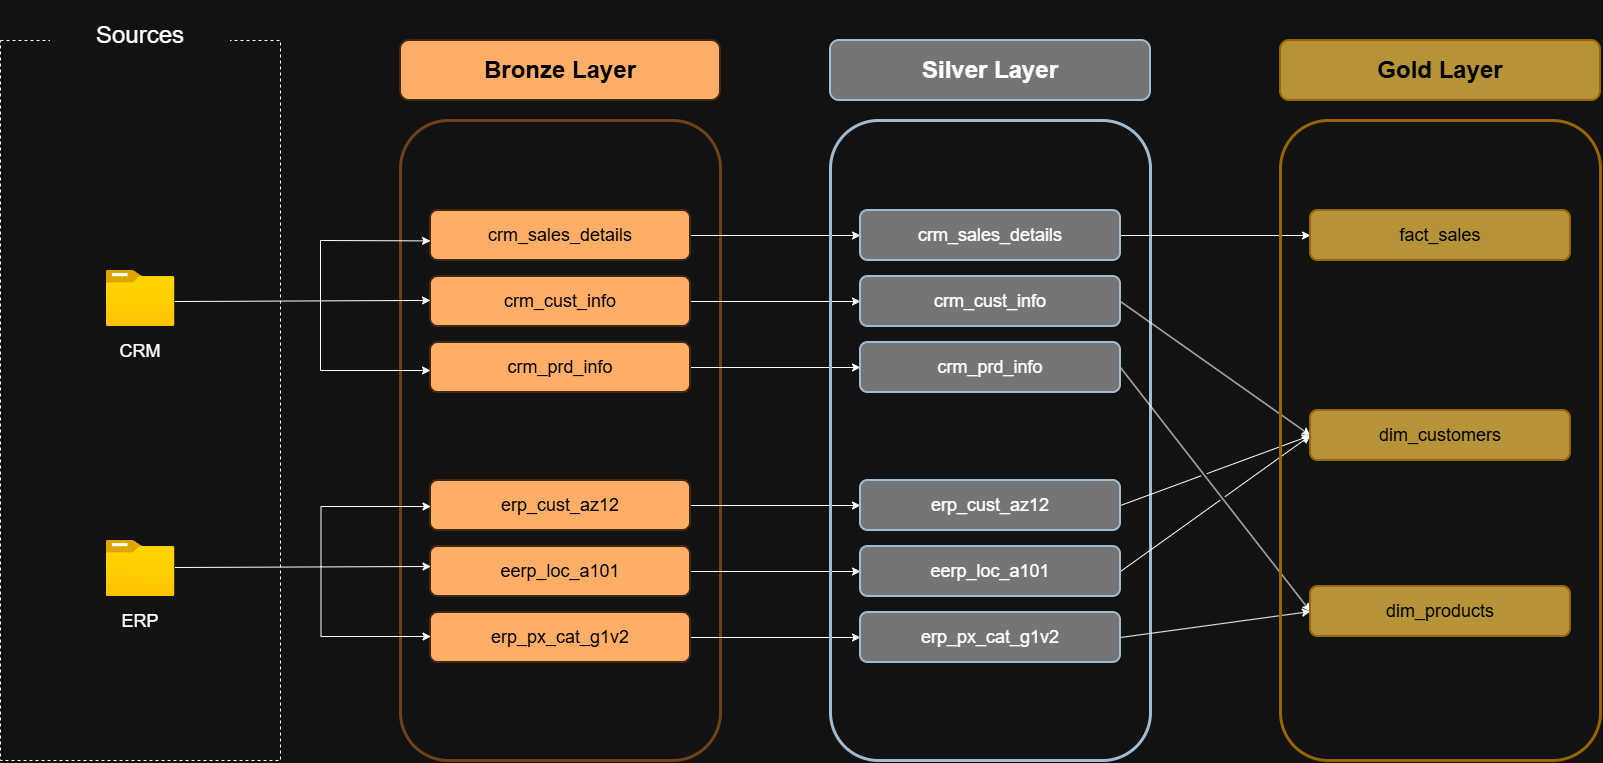

The diagram above was exported from draw.io. Its source (the exported page's mxGraphModel, read from the mxfile embedded in the PNG):
<mxGraphModel dx="3275" dy="1329" grid="1" gridSize="10" guides="1" tooltips="1" connect="1" arrows="1" fold="1" page="0" pageScale="1" pageWidth="850" pageHeight="1100" math="0" shadow="0">
  <root>
    <mxCell id="0" />
    <mxCell id="1" parent="0" />
    <mxCell id="d1GxpAG6qlbB4eJR1Ytn-1" parent="1" style="rounded=0;whiteSpace=wrap;html=1;fillColor=none;dashed=1;" value="" vertex="1">
      <mxGeometry height="720" width="280" x="-480" y="160" as="geometry" />
    </mxCell>
    <mxCell id="d1GxpAG6qlbB4eJR1Ytn-2" parent="1" style="rounded=1;whiteSpace=wrap;html=1;roundedPerimeter=1;strokeColor=none;" value="&lt;font style=&quot;font-size: 24px;&quot;&gt;Sources&lt;/font&gt;" vertex="1">
      <mxGeometry height="70" width="180" x="-430" y="120" as="geometry" />
    </mxCell>
    <mxCell id="d1GxpAG6qlbB4eJR1Ytn-3" parent="1" style="image;aspect=fixed;html=1;align=center;fontSize=12;image=img/lib/azure2/general/Folder_Blank.svg;points=[[0.5,0.083,0],[0.5,1,0],[0.003,0.5,0],[0.998,0.554,0],[0.99,0.114,0],[0.987,0.996,0],[0.013,0.996,0],[0.013,0.004,0]];labelPerimeter=1;" value="" vertex="1">
      <mxGeometry height="56.00000000000001" width="69" x="-374.5" y="390" as="geometry" />
    </mxCell>
    <mxCell id="d1GxpAG6qlbB4eJR1Ytn-4" parent="1" style="text;html=1;whiteSpace=wrap;strokeColor=none;fillColor=none;align=center;verticalAlign=middle;rounded=0;" value="&lt;font style=&quot;font-size: 18px;&quot;&gt;CRM&lt;/font&gt;" vertex="1">
      <mxGeometry height="30" width="60" x="-370" y="456" as="geometry" />
    </mxCell>
    <mxCell id="d1GxpAG6qlbB4eJR1Ytn-5" parent="1" style="image;aspect=fixed;html=1;align=center;fontSize=12;image=img/lib/azure2/general/Folder_Blank.svg;points=[[0.5,0.083,0],[0.5,1,0],[0.003,0.5,0],[0.998,0.554,0],[0.99,0.114,0],[0.987,0.996,0],[0.013,0.996,0],[0.013,0.004,0]];labelPerimeter=1;" value="" vertex="1">
      <mxGeometry height="56.00000000000001" width="69" x="-374.5" y="660" as="geometry" />
    </mxCell>
    <mxCell id="d1GxpAG6qlbB4eJR1Ytn-6" parent="1" style="text;html=1;whiteSpace=wrap;strokeColor=none;fillColor=none;align=center;verticalAlign=middle;rounded=0;" value="&lt;font style=&quot;font-size: 18px;&quot;&gt;ERP&lt;/font&gt;" vertex="1">
      <mxGeometry height="30" width="60" x="-370" y="726" as="geometry" />
    </mxCell>
    <mxCell id="d1GxpAG6qlbB4eJR1Ytn-9" parent="1" style="rounded=1;whiteSpace=wrap;html=1;roundedPerimeter=1;fillColor=none;strokeColor=light-dark(#FFFFFF,#6E4216);strokeWidth=3;" value="" vertex="1">
      <mxGeometry height="640" width="320" x="-80" y="240" as="geometry" />
    </mxCell>
    <mxCell id="d1GxpAG6qlbB4eJR1Ytn-10" parent="1" style="rounded=1;whiteSpace=wrap;html=1;roundedPerimeter=1;strokeColor=light-dark(#FFFFFF,#42280D);fillColor=light-dark(#000000,#FFAE68);fontColor=light-dark(#000000,#000000);strokeWidth=2;" value="&lt;font style=&quot;font-size: 24px;&quot;&gt;&lt;b&gt;Bronze Layer&lt;/b&gt;&lt;/font&gt;" vertex="1">
      <mxGeometry height="60" width="320" x="-80" y="160" as="geometry" />
    </mxCell>
    <mxCell id="F9-IlaAYocmy42OlsHgC-9" edge="1" parent="1" source="d1GxpAG6qlbB4eJR1Ytn-11" style="edgeStyle=orthogonalEdgeStyle;rounded=0;orthogonalLoop=1;jettySize=auto;html=1;entryX=0;entryY=0.5;entryDx=0;entryDy=0;defaultLabelBackgroundColor=page;labelPadding=0 4;" target="F9-IlaAYocmy42OlsHgC-3">
      <mxGeometry relative="1" as="geometry" />
    </mxCell>
    <mxCell id="d1GxpAG6qlbB4eJR1Ytn-11" parent="1" style="rounded=1;whiteSpace=wrap;html=1;roundedPerimeter=1;strokeColor=light-dark(#FFFFFF,#42280D);fillColor=light-dark(#000000,#FFAE68);fontColor=light-dark(#000000,#000000);strokeWidth=2;" value="&lt;font style=&quot;font-size: 18px;&quot;&gt;crm_sales_details&lt;/font&gt;" vertex="1">
      <mxGeometry height="50" width="260" x="-50" y="330" as="geometry" />
    </mxCell>
    <mxCell id="F9-IlaAYocmy42OlsHgC-10" edge="1" parent="1" source="d1GxpAG6qlbB4eJR1Ytn-12" style="edgeStyle=orthogonalEdgeStyle;rounded=0;orthogonalLoop=1;jettySize=auto;html=1;entryX=0;entryY=0.5;entryDx=0;entryDy=0;defaultLabelBackgroundColor=page;labelPadding=0 4;" target="F9-IlaAYocmy42OlsHgC-4">
      <mxGeometry relative="1" as="geometry" />
    </mxCell>
    <mxCell id="d1GxpAG6qlbB4eJR1Ytn-12" parent="1" style="rounded=1;whiteSpace=wrap;html=1;roundedPerimeter=1;strokeColor=light-dark(#FFFFFF,#42280D);fillColor=light-dark(#000000,#FFAE68);fontColor=light-dark(#000000,#000000);strokeWidth=2;" value="&lt;font style=&quot;font-size: 18px;&quot;&gt;crm_cust_info&lt;/font&gt;" vertex="1">
      <mxGeometry height="50" width="260" x="-50" y="396" as="geometry" />
    </mxCell>
    <mxCell id="F9-IlaAYocmy42OlsHgC-11" edge="1" parent="1" source="d1GxpAG6qlbB4eJR1Ytn-13" style="edgeStyle=orthogonalEdgeStyle;rounded=0;orthogonalLoop=1;jettySize=auto;html=1;entryX=0;entryY=0.5;entryDx=0;entryDy=0;defaultLabelBackgroundColor=page;labelPadding=0 4;" target="F9-IlaAYocmy42OlsHgC-5">
      <mxGeometry relative="1" as="geometry" />
    </mxCell>
    <mxCell id="d1GxpAG6qlbB4eJR1Ytn-13" parent="1" style="rounded=1;whiteSpace=wrap;html=1;roundedPerimeter=1;strokeColor=light-dark(#FFFFFF,#42280D);fillColor=light-dark(#000000,#FFAE68);fontColor=light-dark(#000000,#000000);strokeWidth=2;" value="&lt;font style=&quot;font-size: 18px;&quot;&gt;crm_prd_info&lt;/font&gt;" vertex="1">
      <mxGeometry height="50" width="260" x="-50" y="462" as="geometry" />
    </mxCell>
    <mxCell id="F9-IlaAYocmy42OlsHgC-12" edge="1" parent="1" source="d1GxpAG6qlbB4eJR1Ytn-14" style="edgeStyle=orthogonalEdgeStyle;rounded=0;orthogonalLoop=1;jettySize=auto;html=1;entryX=0;entryY=0.5;entryDx=0;entryDy=0;defaultLabelBackgroundColor=page;labelPadding=0 4;" target="F9-IlaAYocmy42OlsHgC-6">
      <mxGeometry relative="1" as="geometry" />
    </mxCell>
    <mxCell id="d1GxpAG6qlbB4eJR1Ytn-14" parent="1" style="rounded=1;whiteSpace=wrap;html=1;roundedPerimeter=1;strokeColor=light-dark(#FFFFFF,#42280D);fillColor=light-dark(#000000,#FFAE68);fontColor=light-dark(#000000,#000000);strokeWidth=2;" value="&lt;font style=&quot;font-size: 18px;&quot;&gt;erp_cust_az12&lt;/font&gt;" vertex="1">
      <mxGeometry height="50" width="260" x="-50" y="600" as="geometry" />
    </mxCell>
    <mxCell id="F9-IlaAYocmy42OlsHgC-13" edge="1" parent="1" source="d1GxpAG6qlbB4eJR1Ytn-15" style="edgeStyle=orthogonalEdgeStyle;rounded=0;orthogonalLoop=1;jettySize=auto;html=1;exitX=1;exitY=0.5;exitDx=0;exitDy=0;entryX=0;entryY=0.5;entryDx=0;entryDy=0;defaultLabelBackgroundColor=page;labelPadding=0 4;" target="F9-IlaAYocmy42OlsHgC-7">
      <mxGeometry relative="1" as="geometry" />
    </mxCell>
    <mxCell id="d1GxpAG6qlbB4eJR1Ytn-15" parent="1" style="rounded=1;whiteSpace=wrap;html=1;roundedPerimeter=1;strokeColor=light-dark(#FFFFFF,#42280D);fillColor=light-dark(#000000,#FFAE68);fontColor=light-dark(#000000,#000000);strokeWidth=2;" value="&lt;font style=&quot;font-size: 18px;&quot;&gt;eerp_loc_a101&lt;/font&gt;" vertex="1">
      <mxGeometry height="50" width="260" x="-50" y="666" as="geometry" />
    </mxCell>
    <mxCell id="F9-IlaAYocmy42OlsHgC-14" edge="1" parent="1" source="d1GxpAG6qlbB4eJR1Ytn-16" style="edgeStyle=orthogonalEdgeStyle;rounded=0;orthogonalLoop=1;jettySize=auto;html=1;exitX=1;exitY=0.5;exitDx=0;exitDy=0;entryX=0;entryY=0.5;entryDx=0;entryDy=0;defaultLabelBackgroundColor=page;labelPadding=0 4;" target="F9-IlaAYocmy42OlsHgC-8">
      <mxGeometry relative="1" as="geometry" />
    </mxCell>
    <mxCell id="d1GxpAG6qlbB4eJR1Ytn-16" parent="1" style="rounded=1;whiteSpace=wrap;html=1;roundedPerimeter=1;strokeColor=light-dark(#FFFFFF,#42280D);fillColor=light-dark(#000000,#FFAE68);fontColor=light-dark(#000000,#000000);strokeWidth=2;" value="&lt;font style=&quot;font-size: 18px;&quot;&gt;erp_px_cat_g1v2&lt;/font&gt;" vertex="1">
      <mxGeometry height="50" width="260" x="-50" y="732" as="geometry" />
    </mxCell>
    <mxCell id="d1GxpAG6qlbB4eJR1Ytn-17" edge="1" parent="1" source="d1GxpAG6qlbB4eJR1Ytn-3" style="endArrow=classic;html=1;rounded=0;defaultLabelBackgroundColor=page;labelPadding=0 4;entryX=0.038;entryY=0.48;entryDx=0;entryDy=0;exitX=0.998;exitY=0.554;exitDx=0;exitDy=0;exitPerimeter=0;" target="d1GxpAG6qlbB4eJR1Ytn-12" value="">
      <mxGeometry height="50" relative="1" width="50" x="0.0014" as="geometry">
        <Array as="points" />
        <mxPoint x="-305.5" y="420" as="sourcePoint" />
        <mxPoint x="-255.5" y="370" as="targetPoint" />
      </mxGeometry>
    </mxCell>
    <mxCell id="d1GxpAG6qlbB4eJR1Ytn-18" edge="1" parent="1" style="endArrow=classic;html=1;rounded=0;defaultLabelBackgroundColor=page;labelPadding=0 4;entryX=0.038;entryY=0.6;entryDx=0;entryDy=0;" target="d1GxpAG6qlbB4eJR1Ytn-11" value="">
      <mxGeometry height="50" relative="1" width="50" x="-0.3529" as="geometry">
        <Array as="points">
          <mxPoint x="-160" y="360" />
        </Array>
        <mxPoint x="-160" y="420" as="sourcePoint" />
        <mxPoint x="-110" y="370" as="targetPoint" />
      </mxGeometry>
    </mxCell>
    <mxCell id="d1GxpAG6qlbB4eJR1Ytn-19" edge="1" parent="1" style="endArrow=classic;html=1;rounded=0;defaultLabelBackgroundColor=page;labelPadding=0 4;entryX=0.038;entryY=0.6;entryDx=0;entryDy=0;" value="">
      <mxGeometry height="50" relative="1" width="50" x="-0.3529" as="geometry">
        <Array as="points">
          <mxPoint x="-160" y="490" />
        </Array>
        <mxPoint x="-160" y="420" as="sourcePoint" />
        <mxPoint x="-50" y="490" as="targetPoint" />
      </mxGeometry>
    </mxCell>
    <mxCell id="d1GxpAG6qlbB4eJR1Ytn-20" edge="1" parent="1" style="endArrow=classic;html=1;rounded=0;defaultLabelBackgroundColor=page;labelPadding=0 4;entryX=0.038;entryY=0.48;entryDx=0;entryDy=0;exitX=0.998;exitY=0.554;exitDx=0;exitDy=0;exitPerimeter=0;" value="">
      <mxGeometry height="50" relative="1" width="50" x="0.0014" as="geometry">
        <Array as="points" />
        <mxPoint x="-305.5" y="687" as="sourcePoint" />
        <mxPoint x="-49.5" y="686" as="targetPoint" />
      </mxGeometry>
    </mxCell>
    <mxCell id="d1GxpAG6qlbB4eJR1Ytn-21" edge="1" parent="1" style="endArrow=classic;html=1;rounded=0;defaultLabelBackgroundColor=page;labelPadding=0 4;entryX=0.038;entryY=0.6;entryDx=0;entryDy=0;" value="">
      <mxGeometry height="50" relative="1" width="50" x="-0.3529" as="geometry">
        <Array as="points">
          <mxPoint x="-159.5" y="626" />
        </Array>
        <mxPoint x="-159.5" y="686" as="sourcePoint" />
        <mxPoint x="-49.5" y="626" as="targetPoint" />
      </mxGeometry>
    </mxCell>
    <mxCell id="d1GxpAG6qlbB4eJR1Ytn-22" edge="1" parent="1" style="endArrow=classic;html=1;rounded=0;defaultLabelBackgroundColor=page;labelPadding=0 4;entryX=0.038;entryY=0.6;entryDx=0;entryDy=0;" value="">
      <mxGeometry height="50" relative="1" width="50" x="-0.3529" as="geometry">
        <Array as="points">
          <mxPoint x="-159.5" y="756" />
        </Array>
        <mxPoint x="-159.5" y="686" as="sourcePoint" />
        <mxPoint x="-49.5" y="756" as="targetPoint" />
      </mxGeometry>
    </mxCell>
    <mxCell id="F9-IlaAYocmy42OlsHgC-1" parent="1" style="rounded=1;whiteSpace=wrap;html=1;roundedPerimeter=1;fillColor=none;strokeWidth=3;strokeColor=#23445d;" value="" vertex="1">
      <mxGeometry height="640" width="320" x="350" y="240" as="geometry" />
    </mxCell>
    <mxCell id="F9-IlaAYocmy42OlsHgC-2" parent="1" style="rounded=1;whiteSpace=wrap;html=1;roundedPerimeter=1;fillColor=light-dark(#FFFFFF,#757575);strokeWidth=2;strokeColor=#23445d;" value="&lt;font style=&quot;font-size: 24px;&quot;&gt;&lt;b&gt;Silver Layer&lt;/b&gt;&lt;/font&gt;" vertex="1">
      <mxGeometry height="60" width="320" x="350" y="160" as="geometry" />
    </mxCell>
    <mxCell id="F9-IlaAYocmy42OlsHgC-23" edge="1" parent="1" source="F9-IlaAYocmy42OlsHgC-3" style="rounded=0;orthogonalLoop=1;jettySize=auto;html=1;exitX=1;exitY=0.5;exitDx=0;exitDy=0;entryX=0;entryY=0.5;entryDx=0;entryDy=0;defaultLabelBackgroundColor=page;labelPadding=0 4;jumpStyle=gap;" target="F9-IlaAYocmy42OlsHgC-20">
      <mxGeometry relative="1" as="geometry" />
    </mxCell>
    <mxCell id="F9-IlaAYocmy42OlsHgC-3" parent="1" style="rounded=1;whiteSpace=wrap;html=1;roundedPerimeter=1;fillColor=light-dark(#FFFFFF,#757575);strokeWidth=2;strokeColor=#23445d;" value="&lt;font style=&quot;font-size: 18px;&quot;&gt;crm_sales_details&lt;/font&gt;" vertex="1">
      <mxGeometry height="50" width="260" x="380" y="330" as="geometry" />
    </mxCell>
    <mxCell id="F9-IlaAYocmy42OlsHgC-24" edge="1" parent="1" source="F9-IlaAYocmy42OlsHgC-4" style="rounded=0;orthogonalLoop=1;jettySize=auto;html=1;exitX=1;exitY=0.5;exitDx=0;exitDy=0;entryX=0;entryY=0.5;entryDx=0;entryDy=0;defaultLabelBackgroundColor=page;labelPadding=0 4;jumpStyle=gap;" target="F9-IlaAYocmy42OlsHgC-21">
      <mxGeometry relative="1" as="geometry" />
    </mxCell>
    <mxCell id="F9-IlaAYocmy42OlsHgC-4" parent="1" style="rounded=1;whiteSpace=wrap;html=1;roundedPerimeter=1;fillColor=light-dark(#FFFFFF,#757575);strokeWidth=2;strokeColor=#23445d;" value="&lt;font style=&quot;font-size: 18px;&quot;&gt;crm_cust_info&lt;/font&gt;" vertex="1">
      <mxGeometry height="50" width="260" x="380" y="396" as="geometry" />
    </mxCell>
    <mxCell id="F9-IlaAYocmy42OlsHgC-25" edge="1" parent="1" source="F9-IlaAYocmy42OlsHgC-5" style="rounded=0;orthogonalLoop=1;jettySize=auto;html=1;exitX=1;exitY=0.5;exitDx=0;exitDy=0;entryX=0;entryY=0.5;entryDx=0;entryDy=0;defaultLabelBackgroundColor=page;labelPadding=0 4;jumpStyle=gap;" target="F9-IlaAYocmy42OlsHgC-22">
      <mxGeometry relative="1" as="geometry" />
    </mxCell>
    <mxCell id="F9-IlaAYocmy42OlsHgC-5" parent="1" style="rounded=1;whiteSpace=wrap;html=1;roundedPerimeter=1;fillColor=light-dark(#FFFFFF,#757575);strokeWidth=2;strokeColor=#23445d;" value="&lt;font style=&quot;font-size: 18px;&quot;&gt;crm_prd_info&lt;/font&gt;" vertex="1">
      <mxGeometry height="50" width="260" x="380" y="462" as="geometry" />
    </mxCell>
    <mxCell id="F9-IlaAYocmy42OlsHgC-26" edge="1" parent="1" source="F9-IlaAYocmy42OlsHgC-6" style="rounded=0;orthogonalLoop=1;jettySize=auto;html=1;exitX=1;exitY=0.5;exitDx=0;exitDy=0;entryX=0;entryY=0.5;entryDx=0;entryDy=0;defaultLabelBackgroundColor=page;labelPadding=0 4;jumpStyle=gap;" target="F9-IlaAYocmy42OlsHgC-21">
      <mxGeometry relative="1" as="geometry" />
    </mxCell>
    <mxCell id="F9-IlaAYocmy42OlsHgC-6" parent="1" style="rounded=1;whiteSpace=wrap;html=1;roundedPerimeter=1;fillColor=light-dark(#FFFFFF,#757575);strokeWidth=2;strokeColor=#23445d;" value="&lt;font style=&quot;font-size: 18px;&quot;&gt;erp_cust_az12&lt;/font&gt;" vertex="1">
      <mxGeometry height="50" width="260" x="380" y="600" as="geometry" />
    </mxCell>
    <mxCell id="F9-IlaAYocmy42OlsHgC-27" edge="1" parent="1" source="F9-IlaAYocmy42OlsHgC-7" style="rounded=0;orthogonalLoop=1;jettySize=auto;html=1;exitX=1;exitY=0.5;exitDx=0;exitDy=0;entryX=0;entryY=0.5;entryDx=0;entryDy=0;defaultLabelBackgroundColor=page;labelPadding=0 4;jumpStyle=gap;" target="F9-IlaAYocmy42OlsHgC-21">
      <mxGeometry relative="1" as="geometry" />
    </mxCell>
    <mxCell id="F9-IlaAYocmy42OlsHgC-7" parent="1" style="rounded=1;whiteSpace=wrap;html=1;roundedPerimeter=1;fillColor=light-dark(#FFFFFF,#757575);strokeWidth=2;strokeColor=#23445d;" value="&lt;font style=&quot;font-size: 18px;&quot;&gt;eerp_loc_a101&lt;/font&gt;" vertex="1">
      <mxGeometry height="50" width="260" x="380" y="666" as="geometry" />
    </mxCell>
    <mxCell id="F9-IlaAYocmy42OlsHgC-28" edge="1" parent="1" source="F9-IlaAYocmy42OlsHgC-8" style="rounded=0;orthogonalLoop=1;jettySize=auto;html=1;exitX=1;exitY=0.5;exitDx=0;exitDy=0;entryX=0;entryY=0.5;entryDx=0;entryDy=0;defaultLabelBackgroundColor=page;labelPadding=0 4;jumpStyle=gap;" target="F9-IlaAYocmy42OlsHgC-22">
      <mxGeometry relative="1" as="geometry" />
    </mxCell>
    <mxCell id="F9-IlaAYocmy42OlsHgC-8" parent="1" style="rounded=1;whiteSpace=wrap;html=1;roundedPerimeter=1;fillColor=light-dark(#FFFFFF,#757575);strokeWidth=2;strokeColor=#23445d;" value="&lt;font style=&quot;font-size: 18px;&quot;&gt;erp_px_cat_g1v2&lt;/font&gt;" vertex="1">
      <mxGeometry height="50" width="260" x="380" y="732" as="geometry" />
    </mxCell>
    <mxCell id="F9-IlaAYocmy42OlsHgC-15" parent="1" style="rounded=1;whiteSpace=wrap;html=1;roundedPerimeter=1;fillColor=none;strokeWidth=3;strokeColor=#d79b00;gradientColor=none;labelBorderColor=none;fontColor=light-dark(#000000,#000000);fillStyle=solid;" value="" vertex="1">
      <mxGeometry height="640" width="320" x="800" y="240" as="geometry" />
    </mxCell>
    <mxCell id="F9-IlaAYocmy42OlsHgC-16" parent="1" style="rounded=1;whiteSpace=wrap;html=1;roundedPerimeter=1;fillColor=light-dark(#FFCD28,#B59336);strokeWidth=2;strokeColor=#d79b00;gradientColor=none;labelBorderColor=none;fontColor=light-dark(#000000,#000000);fillStyle=solid;" value="&lt;font style=&quot;font-size: 24px;&quot;&gt;&lt;b&gt;Gold Layer&lt;/b&gt;&lt;/font&gt;" vertex="1">
      <mxGeometry height="60" width="320" x="800" y="160" as="geometry" />
    </mxCell>
    <mxCell id="F9-IlaAYocmy42OlsHgC-20" parent="1" style="rounded=1;whiteSpace=wrap;html=1;roundedPerimeter=1;fillColor=light-dark(#FFCD28,#B59336);strokeWidth=2;strokeColor=#d79b00;gradientColor=none;labelBorderColor=none;fontColor=light-dark(#000000,#000000);fillStyle=solid;" value="&lt;font style=&quot;font-size: 18px;&quot;&gt;fact_sales&lt;/font&gt;" vertex="1">
      <mxGeometry height="50" width="260" x="830" y="330" as="geometry" />
    </mxCell>
    <mxCell id="F9-IlaAYocmy42OlsHgC-21" parent="1" style="rounded=1;whiteSpace=wrap;html=1;roundedPerimeter=1;fillColor=light-dark(#FFCD28,#B59336);strokeWidth=2;strokeColor=#d79b00;gradientColor=none;labelBorderColor=none;fontColor=light-dark(#000000,#000000);fillStyle=solid;" value="&lt;font style=&quot;font-size: 18px;&quot;&gt;dim_customers&lt;/font&gt;" vertex="1">
      <mxGeometry height="50" width="260" x="830" y="530" as="geometry" />
    </mxCell>
    <mxCell id="F9-IlaAYocmy42OlsHgC-22" parent="1" style="rounded=1;whiteSpace=wrap;html=1;roundedPerimeter=1;fillColor=light-dark(#FFCD28,#B59336);strokeWidth=2;strokeColor=#d79b00;gradientColor=none;labelBorderColor=none;fontColor=light-dark(#000000,#000000);fillStyle=solid;" value="&lt;font style=&quot;font-size: 18px;&quot;&gt;dim_products&lt;/font&gt;" vertex="1">
      <mxGeometry height="50" width="260" x="830" y="706" as="geometry" />
    </mxCell>
  </root>
</mxGraphModel>